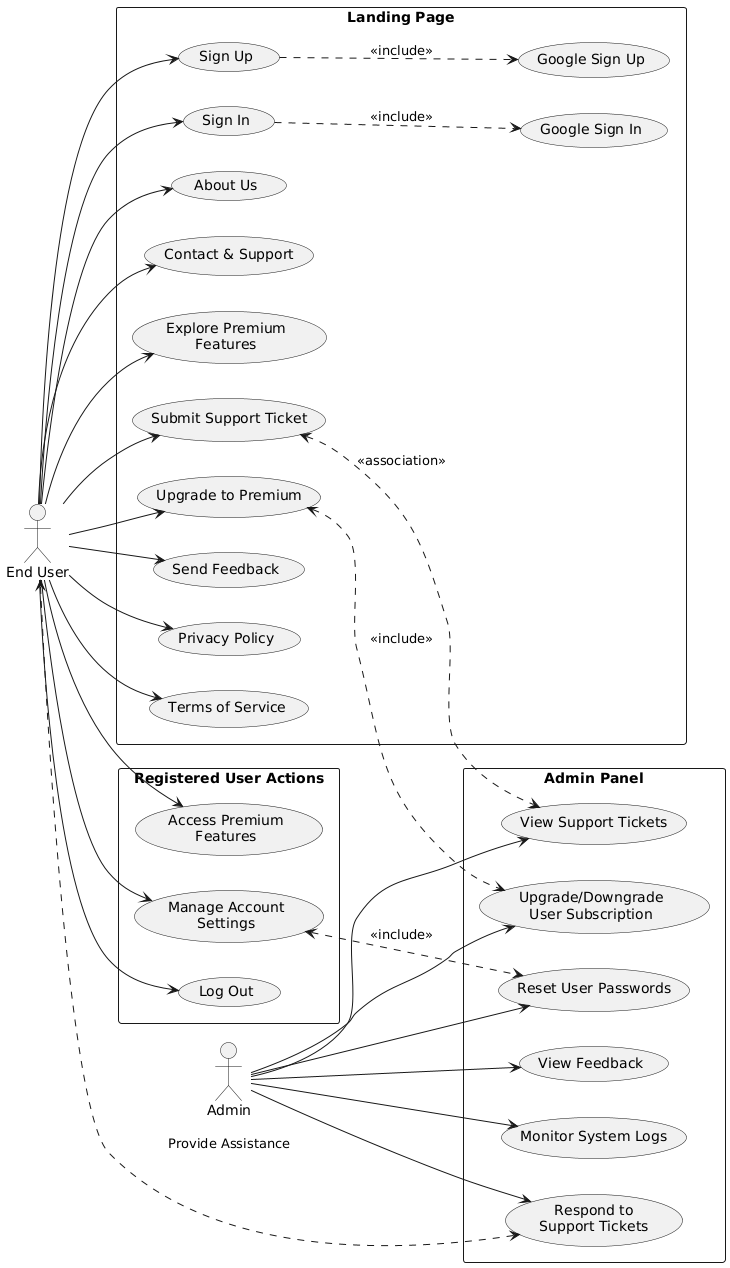

The diagram above was rendered by PlantUML. Its source (embedded in the PNG):
@startuml
skinparam packageStyle rectangle


left to right direction

actor "End User" as EndUser 
actor Admin

rectangle "Landing Page" {
    usecase "Sign Up" as SU
    usecase "Sign In" as SI
    usecase "About Us" as AU
    usecase "Contact & Support" as CS
    usecase "Explore Premium\nFeatures" as EPF
    usecase "Upgrade to Premium" as UTP
    usecase "Submit Support Ticket" as SST
    usecase "Send Feedback" as SF
    usecase "Privacy Policy" as PP
    usecase "Terms of Service" as TOS

    usecase "Google Sign Up" as GSU
    usecase "Google Sign In" as GSI

    SU ..> GSU : <<include>>
    SI ..> GSI : <<include>>
}

rectangle "Registered User Actions" {
    usecase "Access Premium\nFeatures" as APF
    usecase "Manage Account\nSettings" as MAS
    usecase "Log Out" as LO
}

rectangle "Admin Panel" {
    usecase "View Support Tickets" as VST
    usecase "Respond to\nSupport Tickets" as RST
    usecase "Reset User Passwords" as RUP
    usecase "Upgrade/Downgrade\nUser Subscription" as UDUS
    usecase "View Feedback" as VF
    usecase "Monitor System Logs" as MSL
}

EndUser --> SU
EndUser --> SI
EndUser --> AU
EndUser --> CS
EndUser --> EPF
EndUser --> UTP
EndUser --> SST
EndUser --> SF
EndUser --> PP
EndUser --> TOS
EndUser --> APF
EndUser --> MAS
EndUser --> LO

Admin --> VST
Admin --> RST
Admin --> RUP
Admin --> UDUS
Admin --> VF
Admin --> MSL

SST <..> VST : <<association>>
RST <..> EndUser : "Provide Assistance"
MAS <..> RUP : <<include>>
UTP <..> UDUS : <<include>>
@enduml